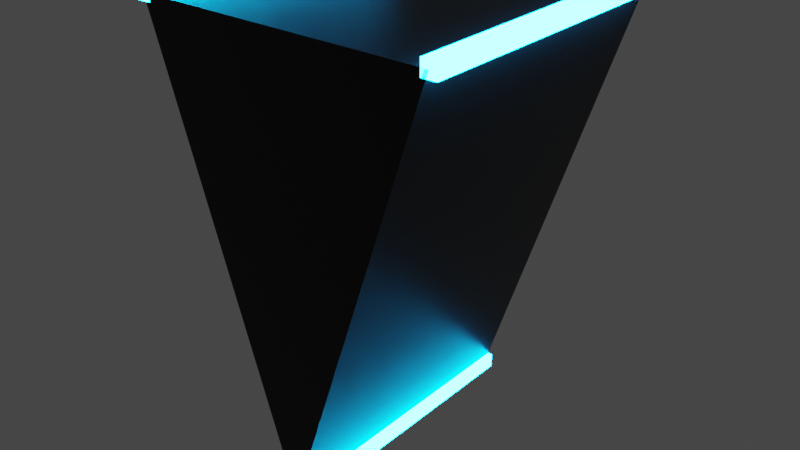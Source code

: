 # Source: arms.blend  (saved by Blender 3.2.14; exported with 4.5.12 LTS)
import bpy
from mathutils import Matrix  # noqa: F401  (used for matrix-valued properties, if any)

bpy.ops.wm.read_factory_settings(use_empty=True)
scene = bpy.context.scene
scene.name = 'Scene'

# ---- materials (node trees are filled in below, after node groups)
mat_emissive = bpy.data.materials.new('Emissive')
mat_emissive.use_transparent_shadow = False
mat_material_002 = bpy.data.materials.new('Material.002')
mat_material_002.alpha_threshold = 0.0
mat_material_002.use_transparent_shadow = False
mat_material_002.line_color = (0.0, 0.0, 0.0, 1.0)

# ---- material node trees
mat_emissive.use_nodes = True; mat_emissive.node_tree.nodes.clear()
_N = mat_emissive.node_tree.nodes; _L = mat_emissive.node_tree.links
n0 = _N.new('ShaderNodeOutputMaterial'); n0.name = 'Material Output'; n0.location = (300, 300)
n1 = _N.new('ShaderNodeEmission'); n1.name = 'Emission'; n1.location = (10, 300)
n1.inputs[0].default_value = (0.0, 0.4287, 1.0, 1.0)
n1.inputs[1].default_value = 100.0
_L.new(n1.outputs[0], n0.inputs[0])
n0.is_active_output = True
mat_material_002.use_nodes = True; mat_material_002.node_tree.nodes.clear()
_N = mat_material_002.node_tree.nodes; _L = mat_material_002.node_tree.links
n0 = _N.new('ShaderNodeOutputMaterial'); n0.name = 'Material Output'; n0.location = (300, 300)
n1 = _N.new('ShaderNodeBsdfPrincipled'); n1.name = 'Principled BSDF'; n1.location = (10, 300)
n1.distribution = 'GGX'
n1.subsurface_method = 'RANDOM_WALK_SKIN'
n1.inputs[0].default_value = (0.008076, 0.008076, 0.008076, 1.0)
n1.inputs[1].default_value = 0.5
n1.inputs[2].default_value = 0.4
n1.inputs[3].default_value = 1.45
n1.inputs[27].default_value = (0.0, 0.0, 0.0, 1.0)
n1.inputs[28].default_value = 1.0
_L.new(n1.outputs[0], n0.inputs[0])
n0.is_active_output = True

# ---- world
world_world = bpy.data.worlds.new('World'); scene.world = world_world
world_world.use_nodes = True; world_world.node_tree.nodes.clear()
_N = world_world.node_tree.nodes; _L = world_world.node_tree.links
n0 = _N.new('ShaderNodeOutputWorld'); n0.name = 'World Output'; n0.location = (300, 300)
n1 = _N.new('ShaderNodeBackground'); n1.name = 'Background'; n1.location = (10, 300)
n1.inputs[0].default_value = (0.05088, 0.05088, 0.05088, 1.0)
_L.new(n1.outputs[0], n0.inputs[0])
n0.is_active_output = True
world_world.color = (0.05088, 0.05088, 0.05088)
world_world.use_sun_shadow = False
world_world.sun_shadow_jitter_overblur = 0.0

# ---- meshes
me_cube_004 = bpy.data.meshes.new('Cube.004')
me_cube_004.from_pydata([(59.0, -1.0, 1.192e-07), (59.0, -1.0, 2.0), (59.0, 1.0, 1.192e-07), (59.0, 1.0, 2.0), (61.0, -1.0, 1.192e-07), (61.0, -1.0, 2.0), (61.0, 1.0, 1.192e-07), (61.0, 1.0, 2.0), (1.907e-06, 20.0, 0.0), (60.0, 5.166e-06, 1.192e-07), (5.722e-06, -20.0, 0.0), (-1.907e-06, 20.0, 2.0), (60.0, 5.166e-06, 2.0), (5.722e-06, -20.0, 2.0), (-1.0, -21.0, 0.0), (-1.0, -21.0, 2.0), (-1.0, -19.0, 0.0), (-1.0, -19.0, 2.0), (1.0, -21.0, 0.0), (1.0, -21.0, 2.0), (1.0, -19.0, 0.0), (1.0, -19.0, 2.0), (-1.0, 19.0, 0.0), (-1.0, 19.0, 2.0), (-1.0, 21.0, 0.0), (-1.0, 21.0, 2.0), (1.0, 19.0, 0.0), (1.0, 19.0, 2.0), (1.0, 21.0, 0.0), (1.0, 21.0, 2.0)], [], [(0, 1, 3, 2), (2, 3, 7, 6), (6, 7, 5, 4), (4, 5, 1, 0), (2, 6, 4, 0), (7, 3, 1, 5), (8, 9, 10), (11, 13, 12), (10, 9, 12, 13), (11, 12, 9, 8), (10, 13, 11, 8), (14, 15, 17, 16), (16, 17, 21, 20), (20, 21, 19, 18), (18, 19, 15, 14), (16, 20, 18, 14), (21, 17, 15, 19), (22, 23, 25, 24), (24, 25, 29, 28), (28, 29, 27, 26), (26, 27, 23, 22), (24, 28, 26, 22), (29, 25, 23, 27)])
me_cube_004.polygons.foreach_set('material_index', [0, 0, 0, 0, 0, 0, 1, 1, 1, 1, 1, 0, 0, 0, 0, 0, 0, 0, 0, 0, 0, 0, 0])
_uv = me_cube_004.uv_layers.new(name='UVMap')
_uv.uv.foreach_set('vector', [0.375, 0.0, 0.625, 0.0, 0.625, 0.25, 0.375, 0.25, 0.375, 0.25, 0.625, 0.25, 0.625, 0.5, 0.375, 0.5, 0.375, 0.5, 0.625, 0.5, 0.625, 0.75, 0.375, 0.75, 0.375, 0.75, 0.625, 0.75, 0.625, 1.0, 0.375, 1.0, 0.125, 0.5, 0.375, 0.5, 0.375, 0.75, 0.125, 0.75, 0.625, 0.5, 0.875, 0.5, 0.875, 0.75, 0.625, 0.75, 0.375, 1.0, 0.625, 1.0, 0.125, 0.5, 0.375, 0.75, 0.375, 0.5, 0.625, 0.75, 0.125, 0.5, 0.625, 1.0, 0.625, 0.75, 0.375, 0.5, 0.375, 0.75, 0.625, 0.75, 0.625, 1.0, 0.375, 1.0, 0.125, 0.5, 0.375, 0.5, 0.375, 0.75, 0.125, 0.75, 0.375, 0.0, 0.625, 0.0, 0.625, 0.25, 0.375, 0.25, 0.375, 0.25, 0.625, 0.25, 0.625, 0.5, 0.375, 0.5, 0.375, 0.5, 0.625, 0.5, 0.625, 0.75, 0.375, 0.75, 0.375, 0.75, 0.625, 0.75, 0.625, 1.0, 0.375, 1.0, 0.125, 0.5, 0.375, 0.5, 0.375, 0.75, 0.125, 0.75, 0.625, 0.5, 0.875, 0.5, 0.875, 0.75, 0.625, 0.75, 0.375, 0.0, 0.625, 0.0, 0.625, 0.25, 0.375, 0.25, 0.375, 0.25, 0.625, 0.25, 0.625, 0.5, 0.375, 0.5, 0.375, 0.5, 0.625, 0.5, 0.625, 0.75, 0.375, 0.75, 0.375, 0.75, 0.625, 0.75, 0.625, 1.0, 0.375, 1.0, 0.125, 0.5, 0.375, 0.5, 0.375, 0.75, 0.125, 0.75, 0.625, 0.5, 0.875, 0.5, 0.875, 0.75, 0.625, 0.75])
me_cube_004.materials.append(mat_emissive)
me_cube_004.materials.append(mat_material_002)
me_cube_004.update()

# ---- objects
ob_cube_001 = bpy.data.objects.new('Cube.001', me_cube_004)

# ---- transforms, parenting, visibility, modifiers, constraints
ob_cube_001.location = (0.0, 5.96e-08, 0.0)
ob_cube_001.rotation_euler = (0.0, 1.571, 1.571)
ob_cube_001.scale = (0.05, 0.05, 1.0)
_m = ob_cube_001.modifiers.new('Boolean', 'BOOLEAN')

# ---- collection membership
scene.collection.objects.link(ob_cube_001)

# ---- scene / render settings (as saved in the file)
scene.frame_start = 1; scene.frame_end = 250; scene.frame_set(1)
scene.render.engine = 'BLENDER_EEVEE_NEXT'
scene.cycles.sampling_pattern = 'TABULATED_SOBOL'
scene.cycles.use_light_tree = False
scene.view_settings.view_transform = 'Filmic'
bpy.context.view_layer.update()

# ---- added for rendering (the .blend has no active camera): camera
cam_auto = bpy.data.cameras.new('AutoCamera')
cam_auto.lens = 50.0
cam_auto.sensor_width = 36.0
cam_auto.clip_end = 1000.0
ob_auto_camera = bpy.data.objects.new('AutoCamera', cam_auto)
scene.collection.objects.link(ob_auto_camera)
ob_auto_camera.location = (3.92758, -3.71309, 1.64206)
ob_auto_camera.rotation_euler = (1.09748, -7.21219e-08, 0.694738)
scene.camera = ob_auto_camera
bpy.context.view_layer.update()
